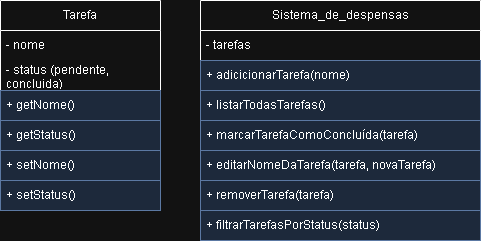

The diagram above was exported from draw.io. Its source (the exported page's mxGraphModel, read from the mxfile embedded in the PNG):
<mxGraphModel dx="1253" dy="694" grid="1" gridSize="10" guides="1" tooltips="1" connect="1" arrows="1" fold="1" page="1" pageScale="1" pageWidth="827" pageHeight="1169" background="#ffffff" math="0" shadow="0">
  <root>
    <mxCell id="0" />
    <mxCell id="1" parent="0" />
    <mxCell id="wactGKQH80QSG4wScemB-3" value="Sistema_de_despensas" style="swimlane;fontStyle=0;childLayout=stackLayout;horizontal=1;startSize=30;horizontalStack=0;resizeParent=1;resizeParentMax=0;resizeLast=0;collapsible=1;marginBottom=0;whiteSpace=wrap;html=1;" parent="1" vertex="1">
      <mxGeometry x="240" y="40" width="280" height="240" as="geometry" />
    </mxCell>
    <mxCell id="wactGKQH80QSG4wScemB-6" value="- tarefas" style="text;strokeColor=none;fillColor=none;align=left;verticalAlign=middle;spacingLeft=4;spacingRight=4;overflow=hidden;points=[[0,0.5],[1,0.5]];portConstraint=eastwest;rotatable=0;whiteSpace=wrap;html=1;" parent="wactGKQH80QSG4wScemB-3" vertex="1">
      <mxGeometry y="30" width="280" height="30" as="geometry" />
    </mxCell>
    <mxCell id="wactGKQH80QSG4wScemB-4" value="+ adicicionarTarefa(nome)" style="text;align=left;verticalAlign=middle;spacingLeft=4;spacingRight=4;overflow=hidden;points=[[0,0.5],[1,0.5]];portConstraint=eastwest;rotatable=0;whiteSpace=wrap;html=1;fillColor=#dae8fc;strokeColor=#6c8ebf;" parent="wactGKQH80QSG4wScemB-3" vertex="1">
      <mxGeometry y="60" width="280" height="30" as="geometry" />
    </mxCell>
    <mxCell id="uV1ZHYRQgTIlb82J2odo-1" value="+ listarTodasTarefas()" style="text;align=left;verticalAlign=middle;spacingLeft=4;spacingRight=4;overflow=hidden;points=[[0,0.5],[1,0.5]];portConstraint=eastwest;rotatable=0;whiteSpace=wrap;html=1;fillColor=#dae8fc;strokeColor=#6c8ebf;" parent="wactGKQH80QSG4wScemB-3" vertex="1">
      <mxGeometry y="90" width="280" height="30" as="geometry" />
    </mxCell>
    <mxCell id="uV1ZHYRQgTIlb82J2odo-2" value="+ marcarTarefaComoConcluída(tarefa)" style="text;align=left;verticalAlign=middle;spacingLeft=4;spacingRight=4;overflow=hidden;points=[[0,0.5],[1,0.5]];portConstraint=eastwest;rotatable=0;whiteSpace=wrap;html=1;fillColor=#dae8fc;strokeColor=#6c8ebf;" parent="wactGKQH80QSG4wScemB-3" vertex="1">
      <mxGeometry y="120" width="280" height="30" as="geometry" />
    </mxCell>
    <mxCell id="uV1ZHYRQgTIlb82J2odo-3" value="+ editarNomeDaTarefa(tarefa, novaTarefa)" style="text;align=left;verticalAlign=middle;spacingLeft=4;spacingRight=4;overflow=hidden;points=[[0,0.5],[1,0.5]];portConstraint=eastwest;rotatable=0;whiteSpace=wrap;html=1;fillColor=#dae8fc;strokeColor=#6c8ebf;" parent="wactGKQH80QSG4wScemB-3" vertex="1">
      <mxGeometry y="150" width="280" height="30" as="geometry" />
    </mxCell>
    <mxCell id="uV1ZHYRQgTIlb82J2odo-4" value="+ removerTarefa(tarefa)" style="text;align=left;verticalAlign=middle;spacingLeft=4;spacingRight=4;overflow=hidden;points=[[0,0.5],[1,0.5]];portConstraint=eastwest;rotatable=0;whiteSpace=wrap;html=1;fillColor=#dae8fc;strokeColor=#6c8ebf;" parent="wactGKQH80QSG4wScemB-3" vertex="1">
      <mxGeometry y="180" width="280" height="30" as="geometry" />
    </mxCell>
    <mxCell id="uV1ZHYRQgTIlb82J2odo-5" value="+ filtrarTarefasPorStatus(status)" style="text;align=left;verticalAlign=middle;spacingLeft=4;spacingRight=4;overflow=hidden;points=[[0,0.5],[1,0.5]];portConstraint=eastwest;rotatable=0;whiteSpace=wrap;html=1;fillColor=#dae8fc;strokeColor=#6c8ebf;" parent="wactGKQH80QSG4wScemB-3" vertex="1">
      <mxGeometry y="210" width="280" height="30" as="geometry" />
    </mxCell>
    <mxCell id="wactGKQH80QSG4wScemB-10" value="Tarefa" style="swimlane;fontStyle=0;childLayout=stackLayout;horizontal=1;startSize=30;horizontalStack=0;resizeParent=1;resizeParentMax=0;resizeLast=0;collapsible=1;marginBottom=0;whiteSpace=wrap;html=1;" parent="1" vertex="1">
      <mxGeometry x="40" y="40" width="160" height="210" as="geometry" />
    </mxCell>
    <mxCell id="wactGKQH80QSG4wScemB-11" value="- nome" style="text;strokeColor=none;fillColor=none;align=left;verticalAlign=middle;spacingLeft=4;spacingRight=4;overflow=hidden;points=[[0,0.5],[1,0.5]];portConstraint=eastwest;rotatable=0;whiteSpace=wrap;html=1;" parent="wactGKQH80QSG4wScemB-10" vertex="1">
      <mxGeometry y="30" width="160" height="30" as="geometry" />
    </mxCell>
    <mxCell id="wactGKQH80QSG4wScemB-12" value="- status (pendente, concluida)" style="text;strokeColor=none;fillColor=none;align=left;verticalAlign=middle;spacingLeft=4;spacingRight=4;overflow=hidden;points=[[0,0.5],[1,0.5]];portConstraint=eastwest;rotatable=0;whiteSpace=wrap;html=1;" parent="wactGKQH80QSG4wScemB-10" vertex="1">
      <mxGeometry y="60" width="160" height="30" as="geometry" />
    </mxCell>
    <mxCell id="wactGKQH80QSG4wScemB-15" value="+ getNome()" style="text;strokeColor=#6c8ebf;fillColor=#dae8fc;align=left;verticalAlign=middle;spacingLeft=4;spacingRight=4;overflow=hidden;points=[[0,0.5],[1,0.5]];portConstraint=eastwest;rotatable=0;whiteSpace=wrap;html=1;" parent="wactGKQH80QSG4wScemB-10" vertex="1">
      <mxGeometry y="90" width="160" height="30" as="geometry" />
    </mxCell>
    <mxCell id="wactGKQH80QSG4wScemB-16" value="+ getStatus()" style="text;strokeColor=#6c8ebf;fillColor=#dae8fc;align=left;verticalAlign=middle;spacingLeft=4;spacingRight=4;overflow=hidden;points=[[0,0.5],[1,0.5]];portConstraint=eastwest;rotatable=0;whiteSpace=wrap;html=1;" parent="wactGKQH80QSG4wScemB-10" vertex="1">
      <mxGeometry y="120" width="160" height="30" as="geometry" />
    </mxCell>
    <mxCell id="jEGTBzd9NwX8Q6AzixS2-2" value="+ setNome()" style="text;strokeColor=#6c8ebf;fillColor=#dae8fc;align=left;verticalAlign=middle;spacingLeft=4;spacingRight=4;overflow=hidden;points=[[0,0.5],[1,0.5]];portConstraint=eastwest;rotatable=0;whiteSpace=wrap;html=1;" vertex="1" parent="wactGKQH80QSG4wScemB-10">
      <mxGeometry y="150" width="160" height="30" as="geometry" />
    </mxCell>
    <mxCell id="jEGTBzd9NwX8Q6AzixS2-1" value="+ setStatus()" style="text;strokeColor=#6c8ebf;fillColor=#dae8fc;align=left;verticalAlign=middle;spacingLeft=4;spacingRight=4;overflow=hidden;points=[[0,0.5],[1,0.5]];portConstraint=eastwest;rotatable=0;whiteSpace=wrap;html=1;" vertex="1" parent="wactGKQH80QSG4wScemB-10">
      <mxGeometry y="180" width="160" height="30" as="geometry" />
    </mxCell>
  </root>
</mxGraphModel>